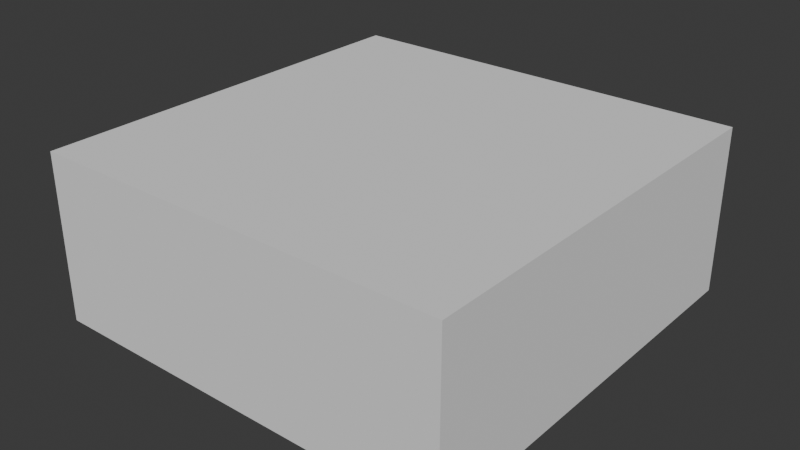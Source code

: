 # Source: ufo.blend  (saved by Blender 5.0.119; exported with 4.5.12 LTS)
import bpy
from mathutils import Matrix  # noqa: F401  (used for matrix-valued properties, if any)

bpy.ops.wm.read_factory_settings(use_empty=True)
scene = bpy.context.scene
scene.name = 'Scene'

# ---- collections
col_ufo = bpy.data.collections.new('ufo'); scene.collection.children.link(col_ufo)
col_ufo_001 = bpy.data.collections.new('ufo.001'); col_ufo.children.link(col_ufo_001)

# ---- materials (node trees are filled in below, after node groups)
mat_ufo = bpy.data.materials.new('ufo')

# ---- material node trees

# ---- world
world_world = bpy.data.worlds.new('World'); scene.world = world_world
world_world.use_nodes = True; world_world.node_tree.nodes.clear()
_N = world_world.node_tree.nodes; _L = world_world.node_tree.links
n0 = _N.new('ShaderNodeOutputWorld'); n0.name = 'World Output'; n0.location = (200, 100)
n1 = _N.new('ShaderNodeBackground'); n1.name = 'Background'; n1.location = (-200, 100)
n1.inputs[0].default_value = (0.05088, 0.05088, 0.05088, 1.0)
_L.new(n1.outputs[0], n0.inputs[0])
n0.is_active_output = True
world_world.color = (0.05088, 0.05088, 0.05088)
world_world.sun_shadow_jitter_overblur = 0.0

# ---- meshes
me_cube_001 = bpy.data.meshes.new('Cube.001')
me_cube_001.from_pydata([(-1.0, -1.0, -1.0), (-1.0, -1.0, 1.0), (-1.0, 1.0, -1.0), (-1.0, 1.0, 1.0), (1.0, -1.0, -1.0), (1.0, -1.0, 1.0), (1.0, 1.0, -1.0), (1.0, 1.0, 1.0)], [], [(0, 1, 3, 2), (2, 3, 7, 6), (6, 7, 5, 4), (4, 5, 1, 0), (2, 6, 4, 0), (7, 3, 1, 5)])
_uv = me_cube_001.uv_layers.new(name='UVMap')
_uv.uv.foreach_set('vector', [0.375, 0.0, 0.625, 0.0, 0.625, 0.25, 0.375, 0.25, 0.375, 0.25, 0.625, 0.25, 0.625, 0.5, 0.375, 0.5, 0.375, 0.5, 0.625, 0.5, 0.625, 0.75, 0.375, 0.75, 0.375, 0.75, 0.625, 0.75, 0.625, 1.0, 0.375, 1.0, 0.125, 0.5, 0.375, 0.5, 0.375, 0.75, 0.125, 0.75, 0.625, 0.5, 0.875, 0.5, 0.875, 0.75, 0.625, 0.75])
me_cube_001.update()
me_mesh_0 = bpy.data.meshes.new('Mesh_0')
me_mesh_0.from_pydata([], [], [])
me_mesh_0.materials.append(None)
me_mesh_0.update()
arm_armature = bpy.data.armatures.new('Armature')  # bones are not reproduced

# ---- objects
ob_collision = bpy.data.objects.new('COLLISION', me_cube_001)
ob_mesh_0 = bpy.data.objects.new('Mesh_0', me_mesh_0)
ob_armature = bpy.data.objects.new('Armature', arm_armature)

# ---- transforms, parenting, visibility, modifiers, constraints
ob_collision.location = (-0.03322, -0.04141, 5.435)
ob_collision.scale = (50.06, 50.13, 20.01)
ob_collision.display_type = 'BOUNDS'
ob_collision.display_bounds_type = 'CYLINDER'
ob_mesh_0.parent = ob_armature
ob_mesh_0.location = (0.0, 0.0, 0.0)
ob_mesh_0.material_slots[0].link = 'OBJECT'; ob_mesh_0.material_slots[0].material = mat_ufo
_m = ob_mesh_0.modifiers.new('Armature', 'ARMATURE')
_m.object = ob_armature
ob_armature.location = (0.0, 0.0, 0.0)

# ---- collection membership
col_ufo.objects.link(ob_collision)
col_ufo_001.objects.link(ob_mesh_0)
col_ufo_001.objects.link(ob_armature)

# ---- scene / render settings (as saved in the file)
scene.frame_start = 1; scene.frame_end = 250; scene.frame_set(1)
scene.render.engine = 'BLENDER_EEVEE_NEXT'
scene.render.bake_bias = 0.0
scene.render.bake_samples = 0
scene.cycles.sampling_pattern = 'TABULATED_SOBOL'
scene.eevee.use_volume_custom_range = False
bpy.context.view_layer.update()

# ---- added for rendering (the .blend has no active camera and no usable light): camera, sun
cam_auto = bpy.data.cameras.new('AutoCamera')
cam_auto.lens = 50.0
cam_auto.sensor_width = 36.0
cam_auto.clip_end = 2390.7
ob_auto_camera = bpy.data.objects.new('AutoCamera', cam_auto)
scene.collection.objects.link(ob_auto_camera)
ob_auto_camera.location = (136.189, -163.509, 114.413)
ob_auto_camera.rotation_euler = (1.09748, -7.21219e-08, 0.694738)
scene.camera = ob_auto_camera
light_auto_sun = bpy.data.lights.new('AutoSun', 'SUN')
light_auto_sun.energy = 3.0
light_auto_sun.angle = 0.0523599
ob_auto_sun = bpy.data.objects.new('AutoSun', light_auto_sun)
scene.collection.objects.link(ob_auto_sun)
ob_auto_sun.rotation_euler = (0.872665, 0.174533, 0.523599)
bpy.context.view_layer.update()
